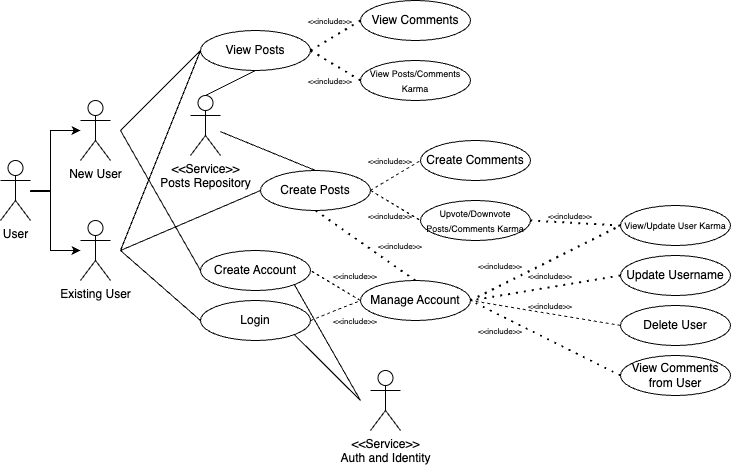

The diagram above was exported from draw.io. Its source (the exported page's mxGraphModel, read from the mxfile embedded in the PNG):
<mxGraphModel dx="1434" dy="728" grid="1" gridSize="10" guides="1" tooltips="1" connect="1" arrows="1" fold="1" page="1" pageScale="1" pageWidth="850" pageHeight="1100" math="0" shadow="0">
  <root>
    <mxCell id="0" />
    <mxCell id="1" parent="0" />
    <mxCell id="80gxrEOYMl0fDruJwXYh-5" value="" style="edgeStyle=orthogonalEdgeStyle;rounded=0;orthogonalLoop=1;jettySize=auto;html=1;" parent="1" source="80gxrEOYMl0fDruJwXYh-1" target="80gxrEOYMl0fDruJwXYh-3" edge="1">
      <mxGeometry relative="1" as="geometry">
        <Array as="points">
          <mxPoint x="90" y="290" />
          <mxPoint x="90" y="350" />
        </Array>
      </mxGeometry>
    </mxCell>
    <mxCell id="80gxrEOYMl0fDruJwXYh-1" value="User" style="shape=umlActor;verticalLabelPosition=bottom;verticalAlign=top;html=1;outlineConnect=0;" parent="1" vertex="1">
      <mxGeometry x="40" y="260" width="30" height="60" as="geometry" />
    </mxCell>
    <mxCell id="80gxrEOYMl0fDruJwXYh-2" value="New User" style="shape=umlActor;verticalLabelPosition=bottom;verticalAlign=top;html=1;outlineConnect=0;" parent="1" vertex="1">
      <mxGeometry x="120" y="200" width="30" height="60" as="geometry" />
    </mxCell>
    <mxCell id="80gxrEOYMl0fDruJwXYh-3" value="Existing User" style="shape=umlActor;verticalLabelPosition=bottom;verticalAlign=top;html=1;outlineConnect=0;" parent="1" vertex="1">
      <mxGeometry x="120" y="320" width="30" height="60" as="geometry" />
    </mxCell>
    <mxCell id="80gxrEOYMl0fDruJwXYh-7" value="" style="edgeStyle=orthogonalEdgeStyle;rounded=0;orthogonalLoop=1;jettySize=auto;html=1;" parent="1" target="80gxrEOYMl0fDruJwXYh-2" edge="1">
      <mxGeometry relative="1" as="geometry">
        <mxPoint x="70" y="290" as="sourcePoint" />
        <mxPoint x="90" y="230" as="targetPoint" />
        <Array as="points">
          <mxPoint x="70" y="291" />
          <mxPoint x="90" y="291" />
          <mxPoint x="90" y="230" />
        </Array>
      </mxGeometry>
    </mxCell>
    <mxCell id="80gxrEOYMl0fDruJwXYh-12" value="View Posts" style="ellipse;whiteSpace=wrap;html=1;" parent="1" vertex="1">
      <mxGeometry x="240" y="130" width="110" height="40" as="geometry" />
    </mxCell>
    <mxCell id="80gxrEOYMl0fDruJwXYh-19" value="" style="endArrow=none;html=1;rounded=0;entryX=0;entryY=0.5;entryDx=0;entryDy=0;" parent="1" target="80gxrEOYMl0fDruJwXYh-12" edge="1">
      <mxGeometry width="50" height="50" relative="1" as="geometry">
        <mxPoint x="160" y="230" as="sourcePoint" />
        <mxPoint x="240" y="280" as="targetPoint" />
      </mxGeometry>
    </mxCell>
    <mxCell id="80gxrEOYMl0fDruJwXYh-20" value="" style="endArrow=none;html=1;rounded=0;entryX=0;entryY=0.5;entryDx=0;entryDy=0;" parent="1" target="80gxrEOYMl0fDruJwXYh-12" edge="1">
      <mxGeometry width="50" height="50" relative="1" as="geometry">
        <mxPoint x="160" y="350" as="sourcePoint" />
        <mxPoint x="240" y="280" as="targetPoint" />
      </mxGeometry>
    </mxCell>
    <mxCell id="80gxrEOYMl0fDruJwXYh-21" value="Create Posts" style="ellipse;whiteSpace=wrap;html=1;" parent="1" vertex="1">
      <mxGeometry x="300" y="270" width="110" height="40" as="geometry" />
    </mxCell>
    <mxCell id="80gxrEOYMl0fDruJwXYh-22" value="Manage Account" style="ellipse;whiteSpace=wrap;html=1;" parent="1" vertex="1">
      <mxGeometry x="400" y="380" width="110" height="40" as="geometry" />
    </mxCell>
    <mxCell id="80gxrEOYMl0fDruJwXYh-23" value="Create Account" style="ellipse;whiteSpace=wrap;html=1;" parent="1" vertex="1">
      <mxGeometry x="240" y="350" width="110" height="40" as="geometry" />
    </mxCell>
    <mxCell id="80gxrEOYMl0fDruJwXYh-24" value="Login" style="ellipse;whiteSpace=wrap;html=1;" parent="1" vertex="1">
      <mxGeometry x="240" y="400" width="110" height="40" as="geometry" />
    </mxCell>
    <mxCell id="80gxrEOYMl0fDruJwXYh-25" value="" style="endArrow=none;html=1;rounded=0;entryX=0;entryY=0.5;entryDx=0;entryDy=0;" parent="1" target="80gxrEOYMl0fDruJwXYh-24" edge="1">
      <mxGeometry width="50" height="50" relative="1" as="geometry">
        <mxPoint x="160" y="350" as="sourcePoint" />
        <mxPoint x="310" y="290" as="targetPoint" />
      </mxGeometry>
    </mxCell>
    <mxCell id="80gxrEOYMl0fDruJwXYh-26" value="" style="endArrow=none;html=1;rounded=0;exitX=0;exitY=0.5;exitDx=0;exitDy=0;" parent="1" source="80gxrEOYMl0fDruJwXYh-23" edge="1">
      <mxGeometry width="50" height="50" relative="1" as="geometry">
        <mxPoint x="260" y="340" as="sourcePoint" />
        <mxPoint x="160" y="230" as="targetPoint" />
      </mxGeometry>
    </mxCell>
    <mxCell id="80gxrEOYMl0fDruJwXYh-29" value="" style="endArrow=none;dashed=1;html=1;rounded=0;entryX=1;entryY=0.5;entryDx=0;entryDy=0;exitX=0;exitY=0.5;exitDx=0;exitDy=0;" parent="1" source="80gxrEOYMl0fDruJwXYh-22" target="80gxrEOYMl0fDruJwXYh-23" edge="1">
      <mxGeometry width="50" height="50" relative="1" as="geometry">
        <mxPoint x="260" y="340" as="sourcePoint" />
        <mxPoint x="310" y="290" as="targetPoint" />
      </mxGeometry>
    </mxCell>
    <mxCell id="80gxrEOYMl0fDruJwXYh-30" value="" style="endArrow=none;dashed=1;html=1;rounded=0;exitX=1;exitY=0.5;exitDx=0;exitDy=0;entryX=0;entryY=0.5;entryDx=0;entryDy=0;" parent="1" source="80gxrEOYMl0fDruJwXYh-24" target="80gxrEOYMl0fDruJwXYh-22" edge="1">
      <mxGeometry width="50" height="50" relative="1" as="geometry">
        <mxPoint x="260" y="340" as="sourcePoint" />
        <mxPoint x="310" y="290" as="targetPoint" />
      </mxGeometry>
    </mxCell>
    <mxCell id="80gxrEOYMl0fDruJwXYh-31" style="edgeStyle=orthogonalEdgeStyle;rounded=0;orthogonalLoop=1;jettySize=auto;html=1;exitX=0.5;exitY=1;exitDx=0;exitDy=0;" parent="1" source="80gxrEOYMl0fDruJwXYh-22" target="80gxrEOYMl0fDruJwXYh-22" edge="1">
      <mxGeometry relative="1" as="geometry" />
    </mxCell>
    <mxCell id="80gxrEOYMl0fDruJwXYh-32" value="&amp;lt;&amp;lt;Service&amp;gt;&amp;gt;&lt;br&gt;Auth and Identity" style="shape=umlActor;verticalLabelPosition=bottom;verticalAlign=top;html=1;outlineConnect=0;" parent="1" vertex="1">
      <mxGeometry x="410" y="470" width="30" height="60" as="geometry" />
    </mxCell>
    <mxCell id="80gxrEOYMl0fDruJwXYh-35" value="" style="endArrow=none;html=1;rounded=0;exitX=1;exitY=1;exitDx=0;exitDy=0;" parent="1" source="80gxrEOYMl0fDruJwXYh-23" edge="1">
      <mxGeometry width="50" height="50" relative="1" as="geometry">
        <mxPoint x="350" y="370" as="sourcePoint" />
        <mxPoint x="400" y="500" as="targetPoint" />
      </mxGeometry>
    </mxCell>
    <mxCell id="80gxrEOYMl0fDruJwXYh-36" value="" style="endArrow=none;html=1;rounded=0;exitX=1;exitY=1;exitDx=0;exitDy=0;" parent="1" source="80gxrEOYMl0fDruJwXYh-24" edge="1">
      <mxGeometry width="50" height="50" relative="1" as="geometry">
        <mxPoint x="380" y="340" as="sourcePoint" />
        <mxPoint x="400" y="500" as="targetPoint" />
      </mxGeometry>
    </mxCell>
    <mxCell id="80gxrEOYMl0fDruJwXYh-37" value="&lt;font style=&quot;font-size: 8px;&quot;&gt;&amp;lt;&amp;lt;include&amp;gt;&amp;gt;&lt;/font&gt;" style="text;html=1;strokeColor=none;fillColor=none;align=center;verticalAlign=middle;whiteSpace=wrap;rounded=0;" parent="1" vertex="1">
      <mxGeometry x="365" y="360" width="60" height="30" as="geometry" />
    </mxCell>
    <mxCell id="80gxrEOYMl0fDruJwXYh-38" value="&lt;font style=&quot;font-size: 8px;&quot;&gt;&amp;lt;&amp;lt;include&amp;gt;&amp;gt;&lt;/font&gt;" style="text;html=1;strokeColor=none;fillColor=none;align=center;verticalAlign=middle;whiteSpace=wrap;rounded=0;" parent="1" vertex="1">
      <mxGeometry x="365" y="405" width="60" height="30" as="geometry" />
    </mxCell>
    <mxCell id="80gxrEOYMl0fDruJwXYh-39" value="&lt;font style=&quot;font-size: 9px;&quot;&gt;View/Update User Karma&lt;/font&gt;" style="ellipse;whiteSpace=wrap;html=1;" parent="1" vertex="1">
      <mxGeometry x="660" y="305" width="110" height="40" as="geometry" />
    </mxCell>
    <mxCell id="80gxrEOYMl0fDruJwXYh-40" value="" style="endArrow=none;dashed=1;html=1;dashPattern=1 3;strokeWidth=2;rounded=0;entryX=0;entryY=0.5;entryDx=0;entryDy=0;exitX=1;exitY=0.5;exitDx=0;exitDy=0;" parent="1" source="80gxrEOYMl0fDruJwXYh-22" target="80gxrEOYMl0fDruJwXYh-39" edge="1">
      <mxGeometry width="50" height="50" relative="1" as="geometry">
        <mxPoint x="440" y="390" as="sourcePoint" />
        <mxPoint x="490" y="340" as="targetPoint" />
      </mxGeometry>
    </mxCell>
    <mxCell id="80gxrEOYMl0fDruJwXYh-42" value="View Comments" style="ellipse;whiteSpace=wrap;html=1;" parent="1" vertex="1">
      <mxGeometry x="400" y="100" width="110" height="40" as="geometry" />
    </mxCell>
    <mxCell id="80gxrEOYMl0fDruJwXYh-43" value="&lt;font style=&quot;font-size: 9px;&quot;&gt;View Posts/Comments Karma&lt;/font&gt;" style="ellipse;whiteSpace=wrap;html=1;" parent="1" vertex="1">
      <mxGeometry x="400" y="160" width="110" height="40" as="geometry" />
    </mxCell>
    <mxCell id="80gxrEOYMl0fDruJwXYh-44" value="" style="endArrow=none;dashed=1;html=1;dashPattern=1 3;strokeWidth=2;rounded=0;entryX=1;entryY=0.5;entryDx=0;entryDy=0;exitX=0;exitY=0.5;exitDx=0;exitDy=0;" parent="1" source="80gxrEOYMl0fDruJwXYh-43" target="80gxrEOYMl0fDruJwXYh-12" edge="1">
      <mxGeometry width="50" height="50" relative="1" as="geometry">
        <mxPoint x="350" y="280" as="sourcePoint" />
        <mxPoint x="400" y="230" as="targetPoint" />
      </mxGeometry>
    </mxCell>
    <mxCell id="80gxrEOYMl0fDruJwXYh-45" value="" style="endArrow=none;dashed=1;html=1;dashPattern=1 3;strokeWidth=2;rounded=0;entryX=1;entryY=0.5;entryDx=0;entryDy=0;exitX=0;exitY=0.5;exitDx=0;exitDy=0;" parent="1" source="80gxrEOYMl0fDruJwXYh-42" target="80gxrEOYMl0fDruJwXYh-12" edge="1">
      <mxGeometry width="50" height="50" relative="1" as="geometry">
        <mxPoint x="350" y="280" as="sourcePoint" />
        <mxPoint x="400" y="230" as="targetPoint" />
      </mxGeometry>
    </mxCell>
    <mxCell id="80gxrEOYMl0fDruJwXYh-46" value="&lt;font style=&quot;font-size: 8px;&quot;&gt;&amp;lt;&amp;lt;include&amp;gt;&amp;gt;&lt;/font&gt;" style="text;html=1;strokeColor=none;fillColor=none;align=center;verticalAlign=middle;whiteSpace=wrap;rounded=0;" parent="1" vertex="1">
      <mxGeometry x="340" y="105" width="60" height="30" as="geometry" />
    </mxCell>
    <mxCell id="80gxrEOYMl0fDruJwXYh-47" value="&lt;font style=&quot;font-size: 8px;&quot;&gt;&amp;lt;&amp;lt;include&amp;gt;&amp;gt;&lt;/font&gt;" style="text;html=1;strokeColor=none;fillColor=none;align=center;verticalAlign=middle;whiteSpace=wrap;rounded=0;" parent="1" vertex="1">
      <mxGeometry x="340" y="165" width="60" height="30" as="geometry" />
    </mxCell>
    <mxCell id="80gxrEOYMl0fDruJwXYh-48" value="Delete User" style="ellipse;whiteSpace=wrap;html=1;" parent="1" vertex="1">
      <mxGeometry x="660" y="405" width="110" height="40" as="geometry" />
    </mxCell>
    <mxCell id="80gxrEOYMl0fDruJwXYh-49" value="View Comments from User" style="ellipse;whiteSpace=wrap;html=1;" parent="1" vertex="1">
      <mxGeometry x="660" y="455" width="110" height="40" as="geometry" />
    </mxCell>
    <mxCell id="80gxrEOYMl0fDruJwXYh-50" value="Update Username" style="ellipse;whiteSpace=wrap;html=1;" parent="1" vertex="1">
      <mxGeometry x="660" y="355" width="110" height="40" as="geometry" />
    </mxCell>
    <mxCell id="80gxrEOYMl0fDruJwXYh-51" value="" style="endArrow=none;dashed=1;html=1;dashPattern=1 3;strokeWidth=2;rounded=0;entryX=1;entryY=0.5;entryDx=0;entryDy=0;exitX=0;exitY=0.5;exitDx=0;exitDy=0;" parent="1" source="80gxrEOYMl0fDruJwXYh-50" target="80gxrEOYMl0fDruJwXYh-22" edge="1">
      <mxGeometry width="50" height="50" relative="1" as="geometry">
        <mxPoint x="490" y="390" as="sourcePoint" />
        <mxPoint x="540" y="340" as="targetPoint" />
      </mxGeometry>
    </mxCell>
    <mxCell id="80gxrEOYMl0fDruJwXYh-53" value="" style="endArrow=none;dashed=1;html=1;rounded=0;entryX=1;entryY=0.5;entryDx=0;entryDy=0;exitX=0;exitY=0.5;exitDx=0;exitDy=0;" parent="1" source="80gxrEOYMl0fDruJwXYh-48" target="80gxrEOYMl0fDruJwXYh-22" edge="1">
      <mxGeometry width="50" height="50" relative="1" as="geometry">
        <mxPoint x="490" y="390" as="sourcePoint" />
        <mxPoint x="540" y="340" as="targetPoint" />
      </mxGeometry>
    </mxCell>
    <mxCell id="80gxrEOYMl0fDruJwXYh-54" value="" style="endArrow=none;dashed=1;html=1;dashPattern=1 3;strokeWidth=2;rounded=0;exitX=0;exitY=0.5;exitDx=0;exitDy=0;" parent="1" source="80gxrEOYMl0fDruJwXYh-49" edge="1">
      <mxGeometry width="50" height="50" relative="1" as="geometry">
        <mxPoint x="490" y="390" as="sourcePoint" />
        <mxPoint x="510" y="400" as="targetPoint" />
      </mxGeometry>
    </mxCell>
    <mxCell id="80gxrEOYMl0fDruJwXYh-55" value="&lt;font style=&quot;font-size: 8px;&quot;&gt;&amp;lt;&amp;lt;include&amp;gt;&amp;gt;&lt;/font&gt;" style="text;html=1;strokeColor=none;fillColor=none;align=center;verticalAlign=middle;whiteSpace=wrap;rounded=0;" parent="1" vertex="1">
      <mxGeometry x="510" y="350" width="60" height="30" as="geometry" />
    </mxCell>
    <mxCell id="80gxrEOYMl0fDruJwXYh-56" value="&lt;font style=&quot;font-size: 8px;&quot;&gt;&amp;lt;&amp;lt;include&amp;gt;&amp;gt;&lt;/font&gt;" style="text;html=1;strokeColor=none;fillColor=none;align=center;verticalAlign=middle;whiteSpace=wrap;rounded=0;" parent="1" vertex="1">
      <mxGeometry x="510" y="415" width="60" height="30" as="geometry" />
    </mxCell>
    <mxCell id="80gxrEOYMl0fDruJwXYh-57" value="&lt;font style=&quot;font-size: 8px;&quot;&gt;&amp;lt;&amp;lt;include&amp;gt;&amp;gt;&lt;/font&gt;" style="text;html=1;strokeColor=none;fillColor=none;align=center;verticalAlign=middle;whiteSpace=wrap;rounded=0;" parent="1" vertex="1">
      <mxGeometry x="560" y="390" width="60" height="30" as="geometry" />
    </mxCell>
    <mxCell id="80gxrEOYMl0fDruJwXYh-58" value="&lt;font style=&quot;font-size: 8px;&quot;&gt;&amp;lt;&amp;lt;include&amp;gt;&amp;gt;&lt;/font&gt;" style="text;html=1;strokeColor=none;fillColor=none;align=center;verticalAlign=middle;whiteSpace=wrap;rounded=0;" parent="1" vertex="1">
      <mxGeometry x="560" y="360" width="60" height="30" as="geometry" />
    </mxCell>
    <mxCell id="80gxrEOYMl0fDruJwXYh-59" value="" style="endArrow=none;html=1;rounded=0;entryX=0;entryY=0.5;entryDx=0;entryDy=0;" parent="1" target="80gxrEOYMl0fDruJwXYh-21" edge="1">
      <mxGeometry width="50" height="50" relative="1" as="geometry">
        <mxPoint x="160" y="350" as="sourcePoint" />
        <mxPoint x="270" y="240" as="targetPoint" />
      </mxGeometry>
    </mxCell>
    <mxCell id="80gxrEOYMl0fDruJwXYh-60" value="Create Comments" style="ellipse;whiteSpace=wrap;html=1;" parent="1" vertex="1">
      <mxGeometry x="460" y="240" width="110" height="40" as="geometry" />
    </mxCell>
    <mxCell id="80gxrEOYMl0fDruJwXYh-61" value="&lt;font style=&quot;font-size: 9px;&quot;&gt;Upvote/Downvote Posts/Comments Karma&lt;/font&gt;" style="ellipse;whiteSpace=wrap;html=1;" parent="1" vertex="1">
      <mxGeometry x="460" y="300" width="110" height="40" as="geometry" />
    </mxCell>
    <mxCell id="80gxrEOYMl0fDruJwXYh-64" value="" style="endArrow=none;dashed=1;html=1;rounded=0;entryX=0;entryY=0.5;entryDx=0;entryDy=0;" parent="1" target="80gxrEOYMl0fDruJwXYh-61" edge="1">
      <mxGeometry width="50" height="50" relative="1" as="geometry">
        <mxPoint x="410" y="290" as="sourcePoint" />
        <mxPoint x="420" y="260" as="targetPoint" />
      </mxGeometry>
    </mxCell>
    <mxCell id="80gxrEOYMl0fDruJwXYh-65" value="" style="endArrow=none;dashed=1;html=1;rounded=0;entryX=0;entryY=0.5;entryDx=0;entryDy=0;exitX=1;exitY=0.5;exitDx=0;exitDy=0;" parent="1" source="80gxrEOYMl0fDruJwXYh-21" target="80gxrEOYMl0fDruJwXYh-60" edge="1">
      <mxGeometry width="50" height="50" relative="1" as="geometry">
        <mxPoint x="352" y="315" as="sourcePoint" />
        <mxPoint x="420" y="260" as="targetPoint" />
      </mxGeometry>
    </mxCell>
    <mxCell id="80gxrEOYMl0fDruJwXYh-66" value="&lt;font style=&quot;font-size: 8px;&quot;&gt;&amp;lt;&amp;lt;include&amp;gt;&amp;gt;&lt;/font&gt;" style="text;html=1;strokeColor=none;fillColor=none;align=center;verticalAlign=middle;whiteSpace=wrap;rounded=0;" parent="1" vertex="1">
      <mxGeometry x="400" y="245" width="60" height="30" as="geometry" />
    </mxCell>
    <mxCell id="80gxrEOYMl0fDruJwXYh-67" value="&lt;font style=&quot;font-size: 8px;&quot;&gt;&amp;lt;&amp;lt;include&amp;gt;&amp;gt;&lt;/font&gt;" style="text;html=1;strokeColor=none;fillColor=none;align=center;verticalAlign=middle;whiteSpace=wrap;rounded=0;" parent="1" vertex="1">
      <mxGeometry x="400" y="300" width="60" height="30" as="geometry" />
    </mxCell>
    <mxCell id="80gxrEOYMl0fDruJwXYh-68" value="&amp;lt;&amp;lt;Service&amp;gt;&amp;gt;&lt;br&gt;Posts Repository" style="shape=umlActor;verticalLabelPosition=bottom;verticalAlign=top;html=1;outlineConnect=0;" parent="1" vertex="1">
      <mxGeometry x="230" y="195" width="30" height="60" as="geometry" />
    </mxCell>
    <mxCell id="80gxrEOYMl0fDruJwXYh-71" value="" style="endArrow=none;html=1;rounded=0;exitX=0.5;exitY=1;exitDx=0;exitDy=0;entryX=0.5;entryY=0;entryDx=0;entryDy=0;entryPerimeter=0;" parent="1" source="80gxrEOYMl0fDruJwXYh-12" target="80gxrEOYMl0fDruJwXYh-68" edge="1">
      <mxGeometry width="50" height="50" relative="1" as="geometry">
        <mxPoint x="450" y="230" as="sourcePoint" />
        <mxPoint x="600" y="150" as="targetPoint" />
      </mxGeometry>
    </mxCell>
    <mxCell id="80gxrEOYMl0fDruJwXYh-74" value="" style="endArrow=none;html=1;rounded=0;exitX=0.5;exitY=0;exitDx=0;exitDy=0;" parent="1" source="80gxrEOYMl0fDruJwXYh-21" target="80gxrEOYMl0fDruJwXYh-68" edge="1">
      <mxGeometry width="50" height="50" relative="1" as="geometry">
        <mxPoint x="340" y="270" as="sourcePoint" />
        <mxPoint x="390" y="220" as="targetPoint" />
      </mxGeometry>
    </mxCell>
    <mxCell id="PBz0fAuDbm_0RBergkMj-1" value="" style="endArrow=none;dashed=1;html=1;dashPattern=1 3;strokeWidth=2;rounded=0;entryX=0.5;entryY=1;entryDx=0;entryDy=0;exitX=0.5;exitY=0;exitDx=0;exitDy=0;" parent="1" source="80gxrEOYMl0fDruJwXYh-22" target="80gxrEOYMl0fDruJwXYh-21" edge="1">
      <mxGeometry width="50" height="50" relative="1" as="geometry">
        <mxPoint x="310" y="380" as="sourcePoint" />
        <mxPoint x="360" y="330" as="targetPoint" />
      </mxGeometry>
    </mxCell>
    <mxCell id="PBz0fAuDbm_0RBergkMj-2" value="&lt;font style=&quot;font-size: 8px;&quot;&gt;&amp;lt;&amp;lt;include&amp;gt;&amp;gt;&lt;/font&gt;" style="text;html=1;strokeColor=none;fillColor=none;align=center;verticalAlign=middle;whiteSpace=wrap;rounded=0;" parent="1" vertex="1">
      <mxGeometry x="410" y="330" width="60" height="30" as="geometry" />
    </mxCell>
    <mxCell id="Iviu7PIxCQqCrLLwgRN4-10" value="" style="endArrow=none;dashed=1;html=1;dashPattern=1 3;strokeWidth=2;rounded=0;fontSize=12;startSize=8;endSize=8;curved=1;entryX=0;entryY=0.5;entryDx=0;entryDy=0;exitX=1;exitY=0.5;exitDx=0;exitDy=0;" parent="1" source="80gxrEOYMl0fDruJwXYh-61" target="80gxrEOYMl0fDruJwXYh-39" edge="1">
      <mxGeometry width="50" height="50" relative="1" as="geometry">
        <mxPoint x="630" y="390" as="sourcePoint" />
        <mxPoint x="680" y="340" as="targetPoint" />
      </mxGeometry>
    </mxCell>
    <mxCell id="Iviu7PIxCQqCrLLwgRN4-11" value="&lt;font style=&quot;font-size: 8px;&quot;&gt;&amp;lt;&amp;lt;include&amp;gt;&amp;gt;&lt;/font&gt;" style="text;html=1;strokeColor=none;fillColor=none;align=center;verticalAlign=middle;whiteSpace=wrap;rounded=0;" parent="1" vertex="1">
      <mxGeometry x="580" y="300" width="60" height="30" as="geometry" />
    </mxCell>
  </root>
</mxGraphModel>